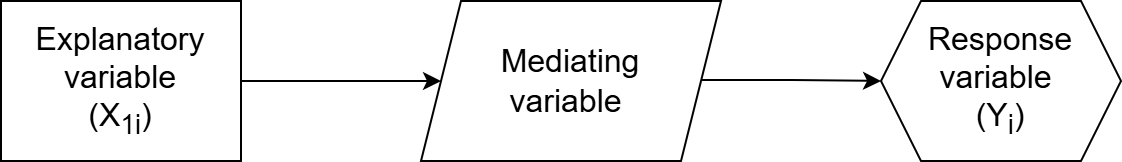

The diagram above was exported from draw.io. Its source (the exported page's mxGraphModel, read from the mxfile embedded in the PNG):
<mxGraphModel dx="1426" dy="777" grid="1" gridSize="10" guides="1" tooltips="1" connect="1" arrows="1" fold="1" page="1" pageScale="1" pageWidth="1100" pageHeight="850" math="0" shadow="0">
  <root>
    <mxCell id="0" />
    <mxCell id="1" parent="0" />
    <mxCell id="0pde5ytI2A29j6el_OP9-1" value="&lt;font style=&quot;font-size: 16px;&quot;&gt;Response variable&amp;nbsp;&lt;/font&gt;&lt;div&gt;&lt;font style=&quot;font-size: 16px;&quot;&gt;(Y&lt;sub style=&quot;&quot;&gt;i&lt;/sub&gt;)&lt;/font&gt;&lt;/div&gt;" style="shape=hexagon;perimeter=hexagonPerimeter2;whiteSpace=wrap;html=1;fixedSize=1;" parent="1" vertex="1">
      <mxGeometry x="680" y="320" width="120" height="80" as="geometry" />
    </mxCell>
    <mxCell id="KIP2kEKwTtWTwu81fCvk-1" style="edgeStyle=orthogonalEdgeStyle;rounded=0;orthogonalLoop=1;jettySize=auto;html=1;exitX=1;exitY=0.5;exitDx=0;exitDy=0;entryX=0;entryY=0.5;entryDx=0;entryDy=0;" parent="1" source="0pde5ytI2A29j6el_OP9-2" target="5bmK4J87k16Eqv_Lc7w_-1" edge="1">
      <mxGeometry relative="1" as="geometry" />
    </mxCell>
    <mxCell id="0pde5ytI2A29j6el_OP9-2" value="&lt;font style=&quot;font-size: 16px;&quot;&gt;Explanatory variable&lt;/font&gt;&lt;div&gt;&lt;font style=&quot;font-size: 16px;&quot;&gt;(X&lt;sub style=&quot;&quot;&gt;1i&lt;/sub&gt;)&lt;/font&gt;&lt;/div&gt;" style="rounded=0;whiteSpace=wrap;html=1;" parent="1" vertex="1">
      <mxGeometry x="240" y="320" width="120" height="80" as="geometry" />
    </mxCell>
    <mxCell id="5bmK4J87k16Eqv_Lc7w_-1" value="&lt;font style=&quot;font-size: 16px;&quot;&gt;Mediating&lt;/font&gt;&lt;div&gt;&lt;font style=&quot;font-size: 16px;&quot;&gt;variable&amp;nbsp;&lt;/font&gt;&lt;/div&gt;" style="shape=parallelogram;perimeter=parallelogramPerimeter;whiteSpace=wrap;html=1;fixedSize=1;" parent="1" vertex="1">
      <mxGeometry x="450" y="320" width="150" height="80" as="geometry" />
    </mxCell>
    <mxCell id="KIP2kEKwTtWTwu81fCvk-2" style="edgeStyle=orthogonalEdgeStyle;rounded=0;orthogonalLoop=1;jettySize=auto;html=1;exitX=1;exitY=0.5;exitDx=0;exitDy=0;entryX=0;entryY=0.5;entryDx=0;entryDy=0;" parent="1" target="0pde5ytI2A29j6el_OP9-1" edge="1">
      <mxGeometry relative="1" as="geometry">
        <mxPoint x="590" y="359.5" as="sourcePoint" />
        <mxPoint x="670" y="360" as="targetPoint" />
      </mxGeometry>
    </mxCell>
  </root>
</mxGraphModel>